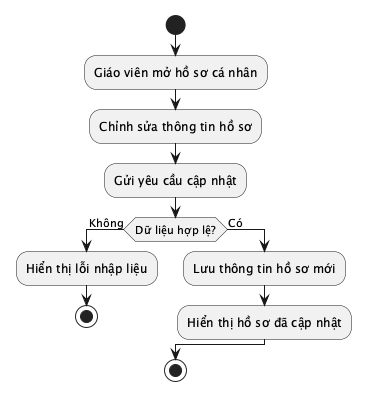

The diagram above was rendered by PlantUML. Its source (embedded in the PNG):
@startuml
start
:Giáo viên mở hồ sơ cá nhân;
:Chỉnh sửa thông tin hồ sơ;
:Gửi yêu cầu cập nhật;
if (Dữ liệu hợp lệ?) then (Không)
  :Hiển thị lỗi nhập liệu;
  stop
else (Có)
  :Lưu thông tin hồ sơ mới;
  :Hiển thị hồ sơ đã cập nhật;
endif
stop
@enduml